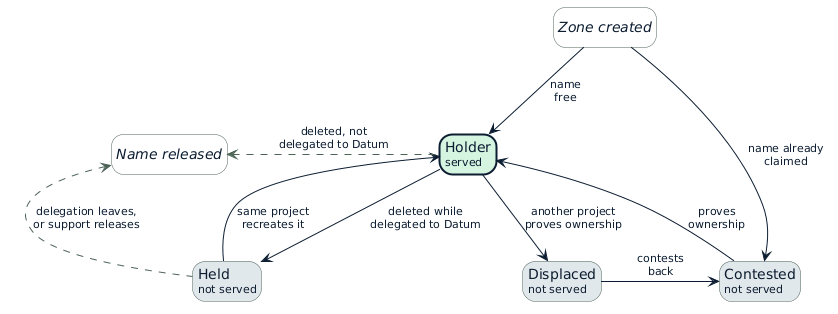

The diagram above was rendered by PlantUML. Its source (embedded in the PNG):
@startuml claim-states
' Datum brand colors, from ../../datum-theme.puml. That theme is C4-only, so it
' isn't included here.
!$DATUM_MIDNIGHT_FJORD = "#0C1D31"
!$DATUM_PINE_FORGE = "#4D6356"
!$DATUM_BG_EXT_SYSTEM = "#E0E8EC"

hide empty description
hide stereotype
skinparam defaultFontName Helvetica
skinparam shadowing false
skinparam nodesep 70
skinparam ranksep 60
skinparam ArrowColor $DATUM_MIDNIGHT_FJORD
skinparam ArrowFontColor $DATUM_MIDNIGHT_FJORD
skinparam ArrowFontSize 11
skinparam state {
  BackgroundColor $DATUM_BG_EXT_SYSTEM
  BorderColor $DATUM_PINE_FORGE
  FontColor $DATUM_MIDNIGHT_FJORD
  BackgroundColor<<event>> #FFFFFF
  BorderColor<<event>> $DATUM_PINE_FORGE
  LineStyle<<event>> dashed
  FontStyle<<event>> italic
}

state "Zone created" as Created <<event>>
state "Holder\n<size:11>served</size>" as Holder #D5F5E0;line:0C1D31;line.bold
state "Held\n<size:11>not served</size>" as Held
state "Displaced\n<size:11>not served</size>" as Displaced
state "Contested\n<size:11>not served</size>" as Contested
state "Name released" as Released <<event>>

Created -down-> Holder : name\nfree
Created -down-> Contested : name already\nclaimed

Holder -down-> Held : deleted while\ndelegated to Datum
Held -up-> Holder : same project\nrecreates it

Holder -down-> Displaced : another project\nproves ownership
Displaced -right-> Contested : contests\nback
Contested -up-> Holder : proves\nownership

Holder -[dashed,#4D6356]left-> Released : deleted, not\ndelegated to Datum
Held -[dashed,#4D6356]up-> Released : delegation leaves,\nor support releases
@enduml